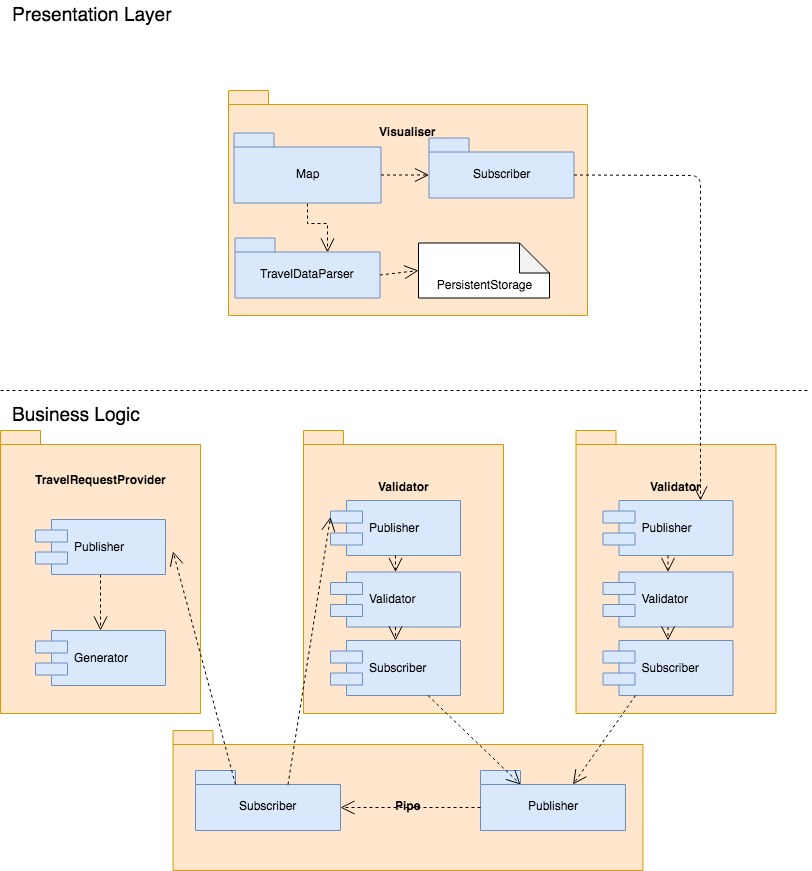

The diagram above was exported from draw.io. Its source (the exported page's mxGraphModel, read from the mxfile embedded in the PNG):
<mxGraphModel dx="932" dy="488" grid="1" gridSize="10" guides="1" tooltips="1" connect="1" arrows="1" fold="1" page="1" pageScale="1" pageWidth="827" pageHeight="1169" math="0" shadow="0">
  <root>
    <mxCell id="0" />
    <mxCell id="1" parent="0" />
    <mxCell id="YVIl77I5-RxsnZ6jB3EW-1" value="TravelRequestProvider&lt;br&gt;&lt;br&gt;&lt;br&gt;&lt;br&gt;&lt;br&gt;&lt;br&gt;&lt;br&gt;&lt;br&gt;&lt;br&gt;&lt;br&gt;&lt;br&gt;&lt;br&gt;&lt;br&gt;&lt;br&gt;&lt;br&gt;" style="shape=folder;fontStyle=1;spacingTop=10;tabWidth=40;tabHeight=14;tabPosition=left;html=1;fillColor=#ffe6cc;strokeColor=#d79b00;" parent="1" vertex="1">
      <mxGeometry x="10" y="440" width="200" height="283" as="geometry" />
    </mxCell>
    <mxCell id="YVIl77I5-RxsnZ6jB3EW-17" style="rounded=1;orthogonalLoop=1;jettySize=auto;html=1;entryX=0.5;entryY=0;entryDx=0;entryDy=0;dashed=1;startArrow=none;startFill=0;endArrow=open;endFill=0;strokeWidth=1;endSize=12;exitX=0.5;exitY=1;exitDx=0;exitDy=0;exitPerimeter=0;" parent="1" target="ykYipbfKfIymYnGECrlY-4" edge="1">
      <mxGeometry relative="1" as="geometry">
        <mxPoint x="110" y="584" as="sourcePoint" />
        <mxPoint x="53" y="630" as="targetPoint" />
      </mxGeometry>
    </mxCell>
    <mxCell id="YVIl77I5-RxsnZ6jB3EW-5" value="Visualiser&lt;br&gt;&lt;br&gt;&lt;br&gt;&lt;br&gt;&lt;br&gt;&lt;br&gt;&lt;br&gt;&lt;br&gt;&lt;br&gt;&lt;br&gt;&lt;br&gt;&lt;br&gt;" style="shape=folder;fontStyle=1;spacingTop=10;tabWidth=40;tabHeight=14;tabPosition=left;html=1;fillColor=#ffe6cc;strokeColor=#d79b00;" parent="1" vertex="1">
      <mxGeometry x="238" y="100" width="359" height="225" as="geometry" />
    </mxCell>
    <mxCell id="jfIUj4CZtC5-HHbz2hx6-2" style="edgeStyle=orthogonalEdgeStyle;rounded=0;orthogonalLoop=1;jettySize=auto;html=1;exitX=0.5;exitY=1;exitDx=0;exitDy=0;exitPerimeter=0;endArrow=open;endFill=0;dashed=1;endSize=12;entryX=0;entryY=0;entryDx=92.5;entryDy=14;entryPerimeter=0;" parent="1" source="YVIl77I5-RxsnZ6jB3EW-6" target="jfIUj4CZtC5-HHbz2hx6-1" edge="1">
      <mxGeometry relative="1" as="geometry" />
    </mxCell>
    <mxCell id="YVIl77I5-RxsnZ6jB3EW-6" value="Map&lt;br&gt;" style="shape=folder;fontStyle=0;spacingTop=10;tabWidth=40;tabHeight=14;tabPosition=left;html=1;fillColor=#dae8fc;strokeColor=#6c8ebf;" parent="1" vertex="1">
      <mxGeometry x="243.5" y="142.5" width="147" height="70" as="geometry" />
    </mxCell>
    <mxCell id="YVIl77I5-RxsnZ6jB3EW-8" value="" style="endArrow=none;dashed=1;html=1;" parent="1" edge="1">
      <mxGeometry width="50" height="50" relative="1" as="geometry">
        <mxPoint x="10" y="400" as="sourcePoint" />
        <mxPoint x="820" y="400" as="targetPoint" />
      </mxGeometry>
    </mxCell>
    <mxCell id="YVIl77I5-RxsnZ6jB3EW-15" value="&lt;font style=&quot;font-size: 19px&quot;&gt;Presentation Layer&lt;/font&gt;" style="text;html=1;resizable=0;points=[];autosize=1;align=left;verticalAlign=top;spacingTop=-4;" parent="1" vertex="1">
      <mxGeometry x="20" y="10" width="180" height="20" as="geometry" />
    </mxCell>
    <mxCell id="YVIl77I5-RxsnZ6jB3EW-16" value="&lt;font style=&quot;font-size: 19px&quot;&gt;Business Logic&lt;/font&gt;" style="text;html=1;resizable=0;points=[];autosize=1;align=left;verticalAlign=top;spacingTop=-4;" parent="1" vertex="1">
      <mxGeometry x="20" y="410" width="140" height="20" as="geometry" />
    </mxCell>
    <mxCell id="ykYipbfKfIymYnGECrlY-1" value="Subscriber" style="shape=folder;fontStyle=0;spacingTop=10;tabWidth=40;tabHeight=14;tabPosition=left;html=1;fillColor=#dae8fc;strokeColor=#6c8ebf;" parent="1" vertex="1">
      <mxGeometry x="438.5" y="147.5" width="145" height="60" as="geometry" />
    </mxCell>
    <mxCell id="ykYipbfKfIymYnGECrlY-2" value="" style="endArrow=open;endFill=0;endSize=12;html=1;exitX=0;exitY=0;exitDx=147;exitDy=42;exitPerimeter=0;dashed=1;startArrow=none;startFill=0;entryX=0;entryY=0;entryDx=0;entryDy=37;entryPerimeter=0;" parent="1" source="YVIl77I5-RxsnZ6jB3EW-6" target="ykYipbfKfIymYnGECrlY-1" edge="1">
      <mxGeometry width="160" relative="1" as="geometry">
        <mxPoint x="270" y="562.9999999999998" as="sourcePoint" />
        <mxPoint x="238" y="332.5" as="targetPoint" />
        <Array as="points" />
      </mxGeometry>
    </mxCell>
    <mxCell id="ykYipbfKfIymYnGECrlY-4" value="Generator" style="shape=component;align=left;spacingLeft=36;fillColor=#dae8fc;strokeColor=#6c8ebf;" parent="1" vertex="1">
      <mxGeometry x="45" y="640" width="130" height="55" as="geometry" />
    </mxCell>
    <mxCell id="jfIUj4CZtC5-HHbz2hx6-1" value="TravelDataParser" style="shape=folder;fontStyle=0;spacingTop=10;tabWidth=40;tabHeight=14;tabPosition=left;html=1;fillColor=#dae8fc;strokeColor=#6c8ebf;" parent="1" vertex="1">
      <mxGeometry x="244.5" y="247.5" width="145" height="60" as="geometry" />
    </mxCell>
    <mxCell id="MDpvDEEMnZt-krZQFNmm-1" value="&lt;br&gt;&lt;br&gt;PersistentStorage" style="shape=note;whiteSpace=wrap;html=1;backgroundOutline=1;darkOpacity=0.05;" parent="1" vertex="1">
      <mxGeometry x="428" y="252.5" width="131" height="55" as="geometry" />
    </mxCell>
    <mxCell id="409b8KTEci1cMJNbHGYY-1" value="Pipe&lt;br&gt;" style="shape=folder;fontStyle=1;spacingTop=10;tabWidth=40;tabHeight=14;tabPosition=left;html=1;fillColor=#ffe6cc;strokeColor=#d79b00;" vertex="1" parent="1">
      <mxGeometry x="182.5" y="740" width="470" height="140" as="geometry" />
    </mxCell>
    <mxCell id="409b8KTEci1cMJNbHGYY-12" value="Publisher" style="shape=folder;fontStyle=0;spacingTop=10;tabWidth=40;tabHeight=14;tabPosition=left;html=1;fillColor=#dae8fc;strokeColor=#6c8ebf;" vertex="1" parent="1">
      <mxGeometry x="490" y="780" width="145" height="60" as="geometry" />
    </mxCell>
    <mxCell id="409b8KTEci1cMJNbHGYY-13" value="Subscriber" style="shape=folder;fontStyle=0;spacingTop=10;tabWidth=40;tabHeight=14;tabPosition=left;html=1;fillColor=#dae8fc;strokeColor=#6c8ebf;" vertex="1" parent="1">
      <mxGeometry x="205" y="780" width="145" height="60" as="geometry" />
    </mxCell>
    <mxCell id="409b8KTEci1cMJNbHGYY-15" style="rounded=1;orthogonalLoop=1;jettySize=auto;html=1;entryX=0;entryY=0;entryDx=145;entryDy=37;dashed=1;startArrow=none;startFill=0;endArrow=open;endFill=0;strokeWidth=1;endSize=12;exitX=0;exitY=0;exitDx=40;exitDy=14;exitPerimeter=0;entryPerimeter=0;" edge="1" parent="1" source="409b8KTEci1cMJNbHGYY-13">
      <mxGeometry relative="1" as="geometry">
        <mxPoint x="120" y="594" as="sourcePoint" />
        <mxPoint x="182.5" y="561" as="targetPoint" />
      </mxGeometry>
    </mxCell>
    <mxCell id="409b8KTEci1cMJNbHGYY-19" value="Publisher" style="shape=component;align=left;spacingLeft=36;fillColor=#dae8fc;strokeColor=#6c8ebf;" vertex="1" parent="1">
      <mxGeometry x="45" y="529" width="130" height="55" as="geometry" />
    </mxCell>
    <mxCell id="409b8KTEci1cMJNbHGYY-23" style="rounded=1;orthogonalLoop=1;jettySize=auto;html=1;entryX=0;entryY=0;entryDx=145;entryDy=37;dashed=1;startArrow=none;startFill=0;endArrow=open;endFill=0;strokeWidth=1;endSize=12;exitX=0;exitY=0;exitDx=0;exitDy=37;exitPerimeter=0;entryPerimeter=0;" edge="1" parent="1" source="409b8KTEci1cMJNbHGYY-12" target="409b8KTEci1cMJNbHGYY-13">
      <mxGeometry relative="1" as="geometry">
        <mxPoint x="265" y="814" as="sourcePoint" />
        <mxPoint x="202.5" y="581" as="targetPoint" />
      </mxGeometry>
    </mxCell>
    <mxCell id="409b8KTEci1cMJNbHGYY-26" value="Validator&lt;br&gt;&lt;br&gt;&lt;br&gt;&lt;br&gt;&lt;br&gt;&lt;br&gt;&lt;br&gt;&lt;br&gt;&lt;br&gt;&lt;br&gt;&lt;br&gt;&lt;br&gt;&lt;br&gt;&lt;br&gt;" style="shape=folder;fontStyle=1;spacingTop=10;tabWidth=40;tabHeight=14;tabPosition=left;html=1;fillColor=#ffe6cc;strokeColor=#d79b00;" vertex="1" parent="1">
      <mxGeometry x="313" y="440" width="200" height="283" as="geometry" />
    </mxCell>
    <mxCell id="409b8KTEci1cMJNbHGYY-28" value="Subscriber" style="shape=component;align=left;spacingLeft=36;fillColor=#dae8fc;strokeColor=#6c8ebf;" vertex="1" parent="1">
      <mxGeometry x="340" y="650" width="130" height="55" as="geometry" />
    </mxCell>
    <mxCell id="409b8KTEci1cMJNbHGYY-29" value="Validator" style="shape=component;align=left;spacingLeft=36;fillColor=#dae8fc;strokeColor=#6c8ebf;" vertex="1" parent="1">
      <mxGeometry x="340" y="581.5" width="130" height="55" as="geometry" />
    </mxCell>
    <mxCell id="409b8KTEci1cMJNbHGYY-30" value="Publisher" style="shape=component;align=left;spacingLeft=36;fillColor=#dae8fc;strokeColor=#6c8ebf;" vertex="1" parent="1">
      <mxGeometry x="340" y="510" width="130" height="55" as="geometry" />
    </mxCell>
    <mxCell id="409b8KTEci1cMJNbHGYY-22" style="rounded=1;orthogonalLoop=1;jettySize=auto;html=1;entryX=0;entryY=0;entryDx=40;entryDy=14;dashed=1;startArrow=none;startFill=0;endArrow=open;endFill=0;strokeWidth=1;endSize=12;exitX=0.75;exitY=1;exitDx=0;exitDy=0;entryPerimeter=0;" edge="1" parent="1" source="409b8KTEci1cMJNbHGYY-28" target="409b8KTEci1cMJNbHGYY-12">
      <mxGeometry relative="1" as="geometry">
        <mxPoint x="430" y="702.6470588235293" as="sourcePoint" />
        <mxPoint x="192.5" y="571" as="targetPoint" />
      </mxGeometry>
    </mxCell>
    <mxCell id="409b8KTEci1cMJNbHGYY-33" style="rounded=1;orthogonalLoop=1;jettySize=auto;html=1;entryX=0;entryY=0.3;entryDx=0;entryDy=0;dashed=1;startArrow=none;startFill=0;endArrow=open;endFill=0;strokeWidth=1;endSize=12;exitX=0;exitY=0;exitDx=92.5;exitDy=14;exitPerimeter=0;" edge="1" parent="1" source="409b8KTEci1cMJNbHGYY-13" target="409b8KTEci1cMJNbHGYY-30">
      <mxGeometry relative="1" as="geometry">
        <mxPoint x="255" y="804" as="sourcePoint" />
        <mxPoint x="192.5" y="571" as="targetPoint" />
      </mxGeometry>
    </mxCell>
    <mxCell id="409b8KTEci1cMJNbHGYY-36" value="Validator&lt;br&gt;&lt;br&gt;&lt;br&gt;&lt;br&gt;&lt;br&gt;&lt;br&gt;&lt;br&gt;&lt;br&gt;&lt;br&gt;&lt;br&gt;&lt;br&gt;&lt;br&gt;&lt;br&gt;&lt;br&gt;" style="shape=folder;fontStyle=1;spacingTop=10;tabWidth=40;tabHeight=14;tabPosition=left;html=1;fillColor=#ffe6cc;strokeColor=#d79b00;" vertex="1" parent="1">
      <mxGeometry x="585.5" y="440" width="200" height="283" as="geometry" />
    </mxCell>
    <mxCell id="409b8KTEci1cMJNbHGYY-37" value="Subscriber" style="shape=component;align=left;spacingLeft=36;fillColor=#dae8fc;strokeColor=#6c8ebf;" vertex="1" parent="1">
      <mxGeometry x="612.5" y="650" width="130" height="55" as="geometry" />
    </mxCell>
    <mxCell id="409b8KTEci1cMJNbHGYY-38" value="Validator" style="shape=component;align=left;spacingLeft=36;fillColor=#dae8fc;strokeColor=#6c8ebf;" vertex="1" parent="1">
      <mxGeometry x="612.5" y="581.5" width="130" height="55" as="geometry" />
    </mxCell>
    <mxCell id="409b8KTEci1cMJNbHGYY-39" value="Publisher" style="shape=component;align=left;spacingLeft=36;fillColor=#dae8fc;strokeColor=#6c8ebf;" vertex="1" parent="1">
      <mxGeometry x="612.5" y="510" width="130" height="55" as="geometry" />
    </mxCell>
    <mxCell id="409b8KTEci1cMJNbHGYY-43" value="" style="endArrow=open;endFill=0;endSize=12;html=1;exitX=0;exitY=0;exitDx=145;exitDy=37;exitPerimeter=0;dashed=1;startArrow=none;startFill=0;entryX=0;entryY=0.5;entryDx=0;entryDy=0;entryPerimeter=0;" edge="1" parent="1" source="jfIUj4CZtC5-HHbz2hx6-1" target="MDpvDEEMnZt-krZQFNmm-1">
      <mxGeometry width="160" relative="1" as="geometry">
        <mxPoint x="400.5" y="194.5" as="sourcePoint" />
        <mxPoint x="448.5" y="194.5" as="targetPoint" />
        <Array as="points" />
      </mxGeometry>
    </mxCell>
    <mxCell id="409b8KTEci1cMJNbHGYY-44" style="rounded=1;orthogonalLoop=1;jettySize=auto;html=1;entryX=0;entryY=0;entryDx=92.5;entryDy=14;dashed=1;startArrow=none;startFill=0;endArrow=open;endFill=0;strokeWidth=1;endSize=12;exitX=0.25;exitY=1;exitDx=0;exitDy=0;entryPerimeter=0;" edge="1" parent="1" source="409b8KTEci1cMJNbHGYY-37" target="409b8KTEci1cMJNbHGYY-12">
      <mxGeometry relative="1" as="geometry">
        <mxPoint x="447.5" y="715" as="sourcePoint" />
        <mxPoint x="540" y="804" as="targetPoint" />
      </mxGeometry>
    </mxCell>
    <mxCell id="409b8KTEci1cMJNbHGYY-45" style="rounded=1;orthogonalLoop=1;jettySize=auto;html=1;entryX=0.5;entryY=0;entryDx=0;entryDy=0;dashed=1;startArrow=none;startFill=0;endArrow=open;endFill=0;strokeWidth=1;endSize=12;exitX=0.5;exitY=1;exitDx=0;exitDy=0;" edge="1" parent="1" source="409b8KTEci1cMJNbHGYY-29" target="409b8KTEci1cMJNbHGYY-28">
      <mxGeometry relative="1" as="geometry">
        <mxPoint x="457.5" y="725" as="sourcePoint" />
        <mxPoint x="550" y="814" as="targetPoint" />
      </mxGeometry>
    </mxCell>
    <mxCell id="409b8KTEci1cMJNbHGYY-46" style="rounded=1;orthogonalLoop=1;jettySize=auto;html=1;entryX=0.5;entryY=0;entryDx=0;entryDy=0;dashed=1;startArrow=none;startFill=0;endArrow=open;endFill=0;strokeWidth=1;endSize=12;exitX=0.5;exitY=1;exitDx=0;exitDy=0;" edge="1" parent="1" source="409b8KTEci1cMJNbHGYY-30" target="409b8KTEci1cMJNbHGYY-29">
      <mxGeometry relative="1" as="geometry">
        <mxPoint x="415" y="646.5" as="sourcePoint" />
        <mxPoint x="415" y="660" as="targetPoint" />
      </mxGeometry>
    </mxCell>
    <mxCell id="409b8KTEci1cMJNbHGYY-47" style="rounded=1;orthogonalLoop=1;jettySize=auto;html=1;entryX=0.5;entryY=0;entryDx=0;entryDy=0;dashed=1;startArrow=none;startFill=0;endArrow=open;endFill=0;strokeWidth=1;endSize=12;exitX=0.5;exitY=1;exitDx=0;exitDy=0;" edge="1" parent="1" source="409b8KTEci1cMJNbHGYY-38" target="409b8KTEci1cMJNbHGYY-37">
      <mxGeometry relative="1" as="geometry">
        <mxPoint x="425" y="656.5" as="sourcePoint" />
        <mxPoint x="425" y="670" as="targetPoint" />
      </mxGeometry>
    </mxCell>
    <mxCell id="409b8KTEci1cMJNbHGYY-48" style="rounded=1;orthogonalLoop=1;jettySize=auto;html=1;entryX=0.5;entryY=0;entryDx=0;entryDy=0;dashed=1;startArrow=none;startFill=0;endArrow=open;endFill=0;strokeWidth=1;endSize=12;exitX=0.5;exitY=1;exitDx=0;exitDy=0;" edge="1" parent="1" source="409b8KTEci1cMJNbHGYY-39" target="409b8KTEci1cMJNbHGYY-38">
      <mxGeometry relative="1" as="geometry">
        <mxPoint x="435" y="666.5" as="sourcePoint" />
        <mxPoint x="435" y="680" as="targetPoint" />
      </mxGeometry>
    </mxCell>
    <mxCell id="409b8KTEci1cMJNbHGYY-49" style="rounded=1;orthogonalLoop=1;jettySize=auto;html=1;entryX=0.75;entryY=0;entryDx=0;entryDy=0;dashed=1;startArrow=none;startFill=0;endArrow=open;endFill=0;strokeWidth=1;endSize=12;exitX=0;exitY=0;exitDx=145;exitDy=37;exitPerimeter=0;" edge="1" parent="1" source="ykYipbfKfIymYnGECrlY-1" target="409b8KTEci1cMJNbHGYY-39">
      <mxGeometry relative="1" as="geometry">
        <mxPoint x="445" y="676.5" as="sourcePoint" />
        <mxPoint x="445" y="690" as="targetPoint" />
        <Array as="points">
          <mxPoint x="710" y="185" />
        </Array>
      </mxGeometry>
    </mxCell>
  </root>
</mxGraphModel>